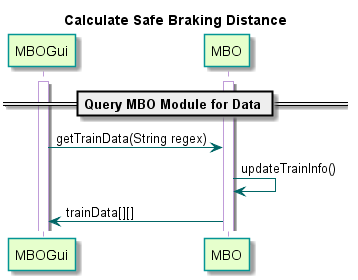

The diagram above was rendered by PlantUML. Its source (embedded in the PNG):
@startuml

title Calculate Safe Braking Distance

skinparam sequence {
  BackgroundColor transparent
  ParticipantBackgroundColor #e6ffcc
  ParticipantBorderColor 	#049595
  PackageBorderCOlor  #049595
  ArrowColor #006666
  LifeLineBorderColor #c09cd9
}

participant MBOGui
participant MBO

== Query MBO Module for Data ==
activate MBOGui
activate MBO
MBOGui -> MBO : getTrainData(String regex)
MBO -> MBO : updateTrainInfo()
MBO -> MBOGui : trainData[][]

@enduml